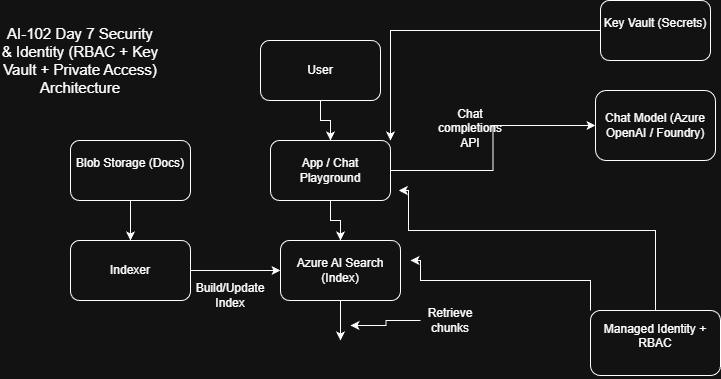

The diagram above was exported from draw.io. Its source (the exported page's mxGraphModel, read from the mxfile embedded in the PNG):
<mxGraphModel dx="1205" dy="636" grid="1" gridSize="10" guides="1" tooltips="1" connect="1" arrows="1" fold="1" page="1" pageScale="1" pageWidth="827" pageHeight="1169" math="0" shadow="0">
  <root>
    <mxCell id="V5rPYN2pHo4n2XVQDRrN-0" />
    <mxCell id="V5rPYN2pHo4n2XVQDRrN-1" parent="V5rPYN2pHo4n2XVQDRrN-0" />
    <mxCell id="V5rPYN2pHo4n2XVQDRrN-2" parent="V5rPYN2pHo4n2XVQDRrN-1" style="text;html=1;whiteSpace=wrap;strokeColor=none;fillColor=none;align=center;verticalAlign=middle;rounded=0;fontSize=15;" value="AI-102 Day 7&amp;nbsp;Security &amp;amp; Identity (RBAC + Key Vault + Private Access) Architecture" vertex="1">
      <mxGeometry height="80" width="160" y="20" as="geometry" />
    </mxCell>
    <mxCell id="V5rPYN2pHo4n2XVQDRrN-3" edge="1" parent="V5rPYN2pHo4n2XVQDRrN-1" source="V5rPYN2pHo4n2XVQDRrN-4" style="edgeStyle=orthogonalEdgeStyle;rounded=0;orthogonalLoop=1;jettySize=auto;html=1;" target="V5rPYN2pHo4n2XVQDRrN-15" value="">
      <mxGeometry relative="1" as="geometry" />
    </mxCell>
    <mxCell id="V5rPYN2pHo4n2XVQDRrN-4" parent="V5rPYN2pHo4n2XVQDRrN-1" style="rounded=1;whiteSpace=wrap;html=1;" value="User" vertex="1">
      <mxGeometry height="60" width="120" x="260" y="40" as="geometry" />
    </mxCell>
    <mxCell id="V5rPYN2pHo4n2XVQDRrN-9" parent="V5rPYN2pHo4n2XVQDRrN-1" style="rounded=1;whiteSpace=wrap;html=1;" value="Chat Model (Azure OpenAI / Foundry)" vertex="1">
      <mxGeometry height="70" width="120" x="595" y="90" as="geometry" />
    </mxCell>
    <mxCell id="Zw7gdxbGMnORJ3KVfT44-22" edge="1" parent="V5rPYN2pHo4n2XVQDRrN-1" source="V5rPYN2pHo4n2XVQDRrN-11" style="edgeStyle=orthogonalEdgeStyle;rounded=0;orthogonalLoop=1;jettySize=auto;html=1;entryX=1;entryY=0;entryDx=0;entryDy=0;" target="V5rPYN2pHo4n2XVQDRrN-15">
      <mxGeometry relative="1" as="geometry" />
    </mxCell>
    <mxCell id="V5rPYN2pHo4n2XVQDRrN-11" parent="V5rPYN2pHo4n2XVQDRrN-1" style="rounded=1;whiteSpace=wrap;html=1;" value="&#10;Key Vault (Secrets)&#10;&#10;" vertex="1">
      <mxGeometry height="60" width="110" x="600" as="geometry" />
    </mxCell>
    <mxCell id="V5rPYN2pHo4n2XVQDRrN-12" edge="1" parent="V5rPYN2pHo4n2XVQDRrN-1" source="V5rPYN2pHo4n2XVQDRrN-13" style="edgeStyle=orthogonalEdgeStyle;rounded=0;orthogonalLoop=1;jettySize=auto;html=1;" value="">
      <mxGeometry relative="1" as="geometry">
        <mxPoint x="340" y="340" as="targetPoint" />
      </mxGeometry>
    </mxCell>
    <mxCell id="V5rPYN2pHo4n2XVQDRrN-13" parent="V5rPYN2pHo4n2XVQDRrN-1" style="rounded=1;whiteSpace=wrap;html=1;" value="Azure AI Search (Index)" vertex="1">
      <mxGeometry height="60" width="120" x="280" y="240" as="geometry" />
    </mxCell>
    <mxCell id="V5rPYN2pHo4n2XVQDRrN-14" edge="1" parent="V5rPYN2pHo4n2XVQDRrN-1" source="V5rPYN2pHo4n2XVQDRrN-15" style="edgeStyle=orthogonalEdgeStyle;rounded=0;orthogonalLoop=1;jettySize=auto;html=1;" target="V5rPYN2pHo4n2XVQDRrN-13" value="">
      <mxGeometry relative="1" as="geometry" />
    </mxCell>
    <mxCell id="Zw7gdxbGMnORJ3KVfT44-4" edge="1" parent="V5rPYN2pHo4n2XVQDRrN-1" source="V5rPYN2pHo4n2XVQDRrN-15" style="edgeStyle=orthogonalEdgeStyle;rounded=0;orthogonalLoop=1;jettySize=auto;html=1;entryX=0;entryY=0.5;entryDx=0;entryDy=0;" target="V5rPYN2pHo4n2XVQDRrN-9">
      <mxGeometry relative="1" as="geometry" />
    </mxCell>
    <mxCell id="V5rPYN2pHo4n2XVQDRrN-15" parent="V5rPYN2pHo4n2XVQDRrN-1" style="rounded=1;whiteSpace=wrap;html=1;" value="App / Chat Playground" vertex="1">
      <mxGeometry height="60" width="120" x="270" y="140" as="geometry" />
    </mxCell>
    <mxCell id="Zw7gdxbGMnORJ3KVfT44-7" edge="1" parent="V5rPYN2pHo4n2XVQDRrN-1" source="Zw7gdxbGMnORJ3KVfT44-1" style="edgeStyle=orthogonalEdgeStyle;rounded=0;orthogonalLoop=1;jettySize=auto;html=1;">
      <mxGeometry relative="1" as="geometry">
        <mxPoint x="350" y="325" as="targetPoint" />
      </mxGeometry>
    </mxCell>
    <mxCell id="Zw7gdxbGMnORJ3KVfT44-1" parent="V5rPYN2pHo4n2XVQDRrN-1" style="text;html=1;whiteSpace=wrap;strokeColor=none;fillColor=none;align=center;verticalAlign=middle;rounded=0;" value="Retrieve chunks" vertex="1">
      <mxGeometry height="40" width="60" x="420" y="300" as="geometry" />
    </mxCell>
    <mxCell id="Zw7gdxbGMnORJ3KVfT44-5" parent="V5rPYN2pHo4n2XVQDRrN-1" style="text;html=1;whiteSpace=wrap;strokeColor=none;fillColor=none;align=center;verticalAlign=middle;rounded=0;" value="&#10;Chat completions API&#10;&#10;" vertex="1">
      <mxGeometry height="30" width="60" x="440" y="120" as="geometry" />
    </mxCell>
    <mxCell id="Zw7gdxbGMnORJ3KVfT44-11" edge="1" parent="V5rPYN2pHo4n2XVQDRrN-1" source="Zw7gdxbGMnORJ3KVfT44-8" style="edgeStyle=orthogonalEdgeStyle;rounded=0;orthogonalLoop=1;jettySize=auto;html=1;entryX=0.5;entryY=0;entryDx=0;entryDy=0;" target="Zw7gdxbGMnORJ3KVfT44-9">
      <mxGeometry relative="1" as="geometry" />
    </mxCell>
    <mxCell id="Zw7gdxbGMnORJ3KVfT44-8" parent="V5rPYN2pHo4n2XVQDRrN-1" style="rounded=1;whiteSpace=wrap;html=1;" value="&#10;Blob Storage (Docs)&#10;&#10;" vertex="1">
      <mxGeometry height="60" width="120" x="70" y="140" as="geometry" />
    </mxCell>
    <mxCell id="Zw7gdxbGMnORJ3KVfT44-10" edge="1" parent="V5rPYN2pHo4n2XVQDRrN-1" source="Zw7gdxbGMnORJ3KVfT44-9" style="edgeStyle=orthogonalEdgeStyle;rounded=0;orthogonalLoop=1;jettySize=auto;html=1;" target="V5rPYN2pHo4n2XVQDRrN-13">
      <mxGeometry relative="1" as="geometry" />
    </mxCell>
    <mxCell id="Zw7gdxbGMnORJ3KVfT44-9" parent="V5rPYN2pHo4n2XVQDRrN-1" style="rounded=1;whiteSpace=wrap;html=1;" value="Indexer" vertex="1">
      <mxGeometry height="60" width="120" x="70" y="240" as="geometry" />
    </mxCell>
    <mxCell id="Zw7gdxbGMnORJ3KVfT44-12" parent="V5rPYN2pHo4n2XVQDRrN-1" style="text;html=1;whiteSpace=wrap;strokeColor=none;fillColor=none;align=center;verticalAlign=middle;rounded=0;" value="Build/Update Index" vertex="1">
      <mxGeometry height="30" width="60" x="200" y="280" as="geometry" />
    </mxCell>
    <mxCell id="Zw7gdxbGMnORJ3KVfT44-16" edge="1" parent="V5rPYN2pHo4n2XVQDRrN-1" source="Zw7gdxbGMnORJ3KVfT44-14" style="edgeStyle=orthogonalEdgeStyle;rounded=0;orthogonalLoop=1;jettySize=auto;html=1;">
      <mxGeometry relative="1" as="geometry">
        <Array as="points">
          <mxPoint x="590" y="280" />
          <mxPoint x="420" y="280" />
          <mxPoint x="420" y="260" />
        </Array>
        <mxPoint x="410" y="260" as="targetPoint" />
      </mxGeometry>
    </mxCell>
    <mxCell id="Zw7gdxbGMnORJ3KVfT44-21" edge="1" parent="V5rPYN2pHo4n2XVQDRrN-1" source="Zw7gdxbGMnORJ3KVfT44-14" style="edgeStyle=orthogonalEdgeStyle;rounded=0;orthogonalLoop=1;jettySize=auto;html=1;entryX=1.069;entryY=0.833;entryDx=0;entryDy=0;entryPerimeter=0;" target="V5rPYN2pHo4n2XVQDRrN-15">
      <mxGeometry relative="1" as="geometry">
        <Array as="points">
          <mxPoint x="655" y="230" />
          <mxPoint x="408" y="230" />
        </Array>
        <mxPoint x="655" y="200" as="targetPoint" />
      </mxGeometry>
    </mxCell>
    <mxCell id="Zw7gdxbGMnORJ3KVfT44-14" parent="V5rPYN2pHo4n2XVQDRrN-1" style="rounded=1;whiteSpace=wrap;html=1;" value="&#10;Managed Identity + RBAC&#10;&#10;" vertex="1">
      <mxGeometry height="65" width="130" x="590" y="310" as="geometry" />
    </mxCell>
  </root>
</mxGraphModel>